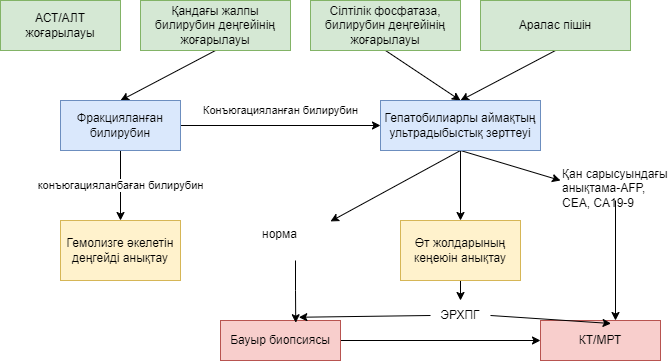

The diagram above was exported from draw.io. Its source (the exported page's mxGraphModel, read from the mxfile embedded in the PNG):
<mxGraphModel dx="934" dy="536" grid="1" gridSize="10" guides="1" tooltips="1" connect="1" arrows="1" fold="1" page="1" pageScale="1" pageWidth="827" pageHeight="1169" math="0" shadow="0">
  <root>
    <mxCell id="0" />
    <mxCell id="1" parent="0" />
    <mxCell id="fYmAl4cX-N02SjoamIPO-1" value="АСТ/АЛТ жоғарылауы" style="rounded=0;whiteSpace=wrap;html=1;fillColor=#d5e8d4;strokeColor=#82b366;" parent="1" vertex="1">
      <mxGeometry x="90" y="90" width="120" height="50" as="geometry" />
    </mxCell>
    <mxCell id="fYmAl4cX-N02SjoamIPO-11" style="rounded=0;orthogonalLoop=1;jettySize=auto;html=1;exitX=0.5;exitY=1;exitDx=0;exitDy=0;entryX=0.5;entryY=0;entryDx=0;entryDy=0;" parent="1" source="fYmAl4cX-N02SjoamIPO-2" target="fYmAl4cX-N02SjoamIPO-5" edge="1">
      <mxGeometry relative="1" as="geometry" />
    </mxCell>
    <mxCell id="fYmAl4cX-N02SjoamIPO-2" value="Қандағы жалпы билирубин деңгейінің жоғарылауы" style="rounded=0;whiteSpace=wrap;html=1;fillColor=#d5e8d4;strokeColor=#82b366;" parent="1" vertex="1">
      <mxGeometry x="230" y="90" width="150" height="50" as="geometry" />
    </mxCell>
    <mxCell id="fYmAl4cX-N02SjoamIPO-12" style="rounded=0;orthogonalLoop=1;jettySize=auto;html=1;exitX=0.5;exitY=1;exitDx=0;exitDy=0;entryX=0.5;entryY=0;entryDx=0;entryDy=0;" parent="1" source="fYmAl4cX-N02SjoamIPO-3" target="fYmAl4cX-N02SjoamIPO-6" edge="1">
      <mxGeometry relative="1" as="geometry" />
    </mxCell>
    <mxCell id="fYmAl4cX-N02SjoamIPO-3" value="Сілтілік фосфатаза, билирубин деңгейінің жоғарылауы" style="rounded=0;whiteSpace=wrap;html=1;fillColor=#d5e8d4;strokeColor=#82b366;" parent="1" vertex="1">
      <mxGeometry x="400" y="90" width="150" height="50" as="geometry" />
    </mxCell>
    <mxCell id="fYmAl4cX-N02SjoamIPO-13" style="rounded=0;orthogonalLoop=1;jettySize=auto;html=1;exitX=0.5;exitY=1;exitDx=0;exitDy=0;" parent="1" source="fYmAl4cX-N02SjoamIPO-4" edge="1">
      <mxGeometry relative="1" as="geometry">
        <mxPoint x="549.9999999999998" y="190" as="targetPoint" />
      </mxGeometry>
    </mxCell>
    <mxCell id="fYmAl4cX-N02SjoamIPO-4" value="Аралас пішін" style="rounded=0;whiteSpace=wrap;html=1;fillColor=#d5e8d4;strokeColor=#82b366;" parent="1" vertex="1">
      <mxGeometry x="570" y="90" width="150" height="50" as="geometry" />
    </mxCell>
    <mxCell id="fYmAl4cX-N02SjoamIPO-14" value="Конъюгацияланған билирубин" style="rounded=0;orthogonalLoop=1;jettySize=auto;html=1;exitX=1;exitY=0.5;exitDx=0;exitDy=0;" parent="1" source="fYmAl4cX-N02SjoamIPO-5" target="fYmAl4cX-N02SjoamIPO-6" edge="1">
      <mxGeometry y="15" relative="1" as="geometry">
        <mxPoint as="offset" />
      </mxGeometry>
    </mxCell>
    <mxCell id="fYmAl4cX-N02SjoamIPO-15" value="конъюгацияланбаған билирубин" style="edgeStyle=orthogonalEdgeStyle;rounded=0;orthogonalLoop=1;jettySize=auto;html=1;exitX=0.5;exitY=1;exitDx=0;exitDy=0;entryX=0.5;entryY=0;entryDx=0;entryDy=0;" parent="1" source="fYmAl4cX-N02SjoamIPO-5" target="fYmAl4cX-N02SjoamIPO-7" edge="1">
      <mxGeometry relative="1" as="geometry" />
    </mxCell>
    <mxCell id="fYmAl4cX-N02SjoamIPO-5" value="Фракцияланған билирубин" style="rounded=0;whiteSpace=wrap;html=1;fillColor=#dae8fc;strokeColor=#6c8ebf;" parent="1" vertex="1">
      <mxGeometry x="150" y="190" width="120" height="50" as="geometry" />
    </mxCell>
    <mxCell id="fYmAl4cX-N02SjoamIPO-17" style="rounded=0;orthogonalLoop=1;jettySize=auto;html=1;exitX=0.5;exitY=1;exitDx=0;exitDy=0;" parent="1" source="fYmAl4cX-N02SjoamIPO-6" target="fYmAl4cX-N02SjoamIPO-16" edge="1">
      <mxGeometry relative="1" as="geometry" />
    </mxCell>
    <mxCell id="fYmAl4cX-N02SjoamIPO-19" style="edgeStyle=orthogonalEdgeStyle;rounded=0;orthogonalLoop=1;jettySize=auto;html=1;exitX=0.5;exitY=1;exitDx=0;exitDy=0;entryX=0.5;entryY=0;entryDx=0;entryDy=0;" parent="1" source="fYmAl4cX-N02SjoamIPO-6" target="fYmAl4cX-N02SjoamIPO-8" edge="1">
      <mxGeometry relative="1" as="geometry" />
    </mxCell>
    <mxCell id="fYmAl4cX-N02SjoamIPO-20" style="rounded=0;orthogonalLoop=1;jettySize=auto;html=1;exitX=0.5;exitY=1;exitDx=0;exitDy=0;entryX=0;entryY=0.5;entryDx=0;entryDy=0;" parent="1" source="fYmAl4cX-N02SjoamIPO-6" target="fYmAl4cX-N02SjoamIPO-18" edge="1">
      <mxGeometry relative="1" as="geometry" />
    </mxCell>
    <mxCell id="fYmAl4cX-N02SjoamIPO-6" value="Гепатобилиарлы аймақтың ультрадыбыстық зерттеуі" style="rounded=0;whiteSpace=wrap;html=1;fillColor=#dae8fc;strokeColor=#6c8ebf;" parent="1" vertex="1">
      <mxGeometry x="470" y="190" width="160" height="50" as="geometry" />
    </mxCell>
    <mxCell id="fYmAl4cX-N02SjoamIPO-7" value="Гемолизге әкелетін деңгейді анықтау" style="rounded=0;whiteSpace=wrap;html=1;fillColor=#fff2cc;strokeColor=#d6b656;" parent="1" vertex="1">
      <mxGeometry x="150" y="310" width="120" height="60" as="geometry" />
    </mxCell>
    <mxCell id="fYmAl4cX-N02SjoamIPO-23" style="edgeStyle=orthogonalEdgeStyle;rounded=0;orthogonalLoop=1;jettySize=auto;html=1;exitX=0.5;exitY=1;exitDx=0;exitDy=0;entryX=0.5;entryY=0;entryDx=0;entryDy=0;" parent="1" source="fYmAl4cX-N02SjoamIPO-8" target="fYmAl4cX-N02SjoamIPO-22" edge="1">
      <mxGeometry relative="1" as="geometry" />
    </mxCell>
    <mxCell id="fYmAl4cX-N02SjoamIPO-8" value="Өт жолдарының кеңеюін анықтау" style="rounded=0;whiteSpace=wrap;html=1;fillColor=#fff2cc;strokeColor=#d6b656;" parent="1" vertex="1">
      <mxGeometry x="490" y="310" width="120" height="60" as="geometry" />
    </mxCell>
    <mxCell id="fYmAl4cX-N02SjoamIPO-25" style="edgeStyle=orthogonalEdgeStyle;rounded=0;orthogonalLoop=1;jettySize=auto;html=1;exitX=1;exitY=0.5;exitDx=0;exitDy=0;" parent="1" source="fYmAl4cX-N02SjoamIPO-9" target="fYmAl4cX-N02SjoamIPO-10" edge="1">
      <mxGeometry relative="1" as="geometry" />
    </mxCell>
    <mxCell id="fYmAl4cX-N02SjoamIPO-9" value="Бауыр биопсиясы" style="rounded=0;whiteSpace=wrap;html=1;fillColor=#f8cecc;strokeColor=#b85450;" parent="1" vertex="1">
      <mxGeometry x="310" y="410" width="120" height="40" as="geometry" />
    </mxCell>
    <mxCell id="fYmAl4cX-N02SjoamIPO-10" value="КТ/МРТ" style="rounded=0;whiteSpace=wrap;html=1;fillColor=#f8cecc;strokeColor=#b85450;" parent="1" vertex="1">
      <mxGeometry x="630" y="410" width="120" height="40" as="geometry" />
    </mxCell>
    <mxCell id="fYmAl4cX-N02SjoamIPO-24" style="edgeStyle=orthogonalEdgeStyle;rounded=0;orthogonalLoop=1;jettySize=auto;html=1;exitX=0.5;exitY=1;exitDx=0;exitDy=0;entryX=0.627;entryY=0.056;entryDx=0;entryDy=0;entryPerimeter=0;" parent="1" source="fYmAl4cX-N02SjoamIPO-16" target="fYmAl4cX-N02SjoamIPO-9" edge="1">
      <mxGeometry relative="1" as="geometry" />
    </mxCell>
    <mxCell id="fYmAl4cX-N02SjoamIPO-16" value="норма" style="text;whiteSpace=wrap;" parent="1" vertex="1">
      <mxGeometry x="350" y="310" width="70" height="40" as="geometry" />
    </mxCell>
    <mxCell id="fYmAl4cX-N02SjoamIPO-21" style="rounded=0;orthogonalLoop=1;jettySize=auto;html=1;exitX=0.5;exitY=1;exitDx=0;exitDy=0;" parent="1" source="fYmAl4cX-N02SjoamIPO-18" edge="1">
      <mxGeometry relative="1" as="geometry">
        <mxPoint x="705" y="410" as="targetPoint" />
      </mxGeometry>
    </mxCell>
    <mxCell id="fYmAl4cX-N02SjoamIPO-18" value="Қан сарысуындағы анықтама-AFP, СЕА, CA19-9" style="text;whiteSpace=wrap;" parent="1" vertex="1">
      <mxGeometry x="650" y="250" width="110" height="40" as="geometry" />
    </mxCell>
    <mxCell id="fYmAl4cX-N02SjoamIPO-26" style="rounded=0;orthogonalLoop=1;jettySize=auto;html=1;exitX=0;exitY=0.5;exitDx=0;exitDy=0;entryX=0.653;entryY=-0.081;entryDx=0;entryDy=0;entryPerimeter=0;" parent="1" source="fYmAl4cX-N02SjoamIPO-22" target="fYmAl4cX-N02SjoamIPO-9" edge="1">
      <mxGeometry relative="1" as="geometry" />
    </mxCell>
    <mxCell id="fYmAl4cX-N02SjoamIPO-27" style="rounded=0;orthogonalLoop=1;jettySize=auto;html=1;exitX=1;exitY=0.5;exitDx=0;exitDy=0;entryX=0.588;entryY=0.075;entryDx=0;entryDy=0;entryPerimeter=0;" parent="1" source="fYmAl4cX-N02SjoamIPO-22" target="fYmAl4cX-N02SjoamIPO-10" edge="1">
      <mxGeometry relative="1" as="geometry" />
    </mxCell>
    <mxCell id="fYmAl4cX-N02SjoamIPO-22" value="ЭРХПГ" style="text;html=1;strokeColor=none;fillColor=none;align=center;verticalAlign=middle;whiteSpace=wrap;rounded=0;" parent="1" vertex="1">
      <mxGeometry x="520" y="390" width="60" height="30" as="geometry" />
    </mxCell>
  </root>
</mxGraphModel>